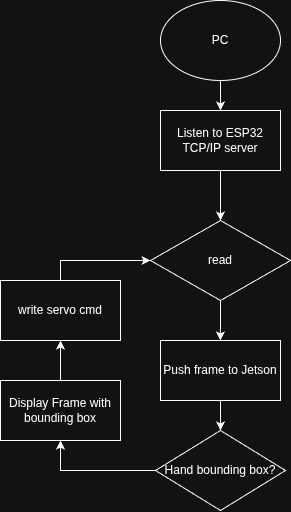

The diagram above was exported from draw.io. Its source (the exported page's mxGraphModel, read from the mxfile embedded in the PNG):
<mxGraphModel dx="1188" dy="688" grid="1" gridSize="10" guides="1" tooltips="1" connect="1" arrows="1" fold="1" page="1" pageScale="1" pageWidth="1200" pageHeight="1200" math="0" shadow="0">
  <root>
    <mxCell id="0" />
    <mxCell id="1" parent="0" />
    <mxCell id="lXNzO_i6-mlDWIYhrtvS-4" style="edgeStyle=orthogonalEdgeStyle;rounded=0;orthogonalLoop=1;jettySize=auto;html=1;exitX=0.5;exitY=1;exitDx=0;exitDy=0;entryX=0.5;entryY=0;entryDx=0;entryDy=0;" edge="1" parent="1" source="lXNzO_i6-mlDWIYhrtvS-1" target="lXNzO_i6-mlDWIYhrtvS-2">
      <mxGeometry relative="1" as="geometry" />
    </mxCell>
    <mxCell id="lXNzO_i6-mlDWIYhrtvS-1" value="PC" style="ellipse;whiteSpace=wrap;html=1;" vertex="1" parent="1">
      <mxGeometry x="540" y="320" width="120" height="80" as="geometry" />
    </mxCell>
    <mxCell id="lXNzO_i6-mlDWIYhrtvS-6" style="edgeStyle=orthogonalEdgeStyle;rounded=0;orthogonalLoop=1;jettySize=auto;html=1;exitX=0.5;exitY=1;exitDx=0;exitDy=0;entryX=0.5;entryY=0;entryDx=0;entryDy=0;" edge="1" parent="1" source="lXNzO_i6-mlDWIYhrtvS-2" target="lXNzO_i6-mlDWIYhrtvS-5">
      <mxGeometry relative="1" as="geometry" />
    </mxCell>
    <mxCell id="lXNzO_i6-mlDWIYhrtvS-2" value="Listen to ESP32 TCP/IP server" style="rounded=0;whiteSpace=wrap;html=1;" vertex="1" parent="1">
      <mxGeometry x="540" y="430" width="120" height="60" as="geometry" />
    </mxCell>
    <mxCell id="lXNzO_i6-mlDWIYhrtvS-7" style="edgeStyle=orthogonalEdgeStyle;rounded=0;orthogonalLoop=1;jettySize=auto;html=1;exitX=0.5;exitY=1;exitDx=0;exitDy=0;" edge="1" parent="1" source="lXNzO_i6-mlDWIYhrtvS-5">
      <mxGeometry relative="1" as="geometry">
        <mxPoint x="599.8571428571429" y="660" as="targetPoint" />
      </mxGeometry>
    </mxCell>
    <mxCell id="lXNzO_i6-mlDWIYhrtvS-5" value="read" style="rhombus;whiteSpace=wrap;html=1;" vertex="1" parent="1">
      <mxGeometry x="530" y="540" width="140" height="80" as="geometry" />
    </mxCell>
    <mxCell id="lXNzO_i6-mlDWIYhrtvS-10" style="edgeStyle=orthogonalEdgeStyle;rounded=0;orthogonalLoop=1;jettySize=auto;html=1;exitX=0.5;exitY=1;exitDx=0;exitDy=0;entryX=0.5;entryY=0;entryDx=0;entryDy=0;" edge="1" parent="1" source="lXNzO_i6-mlDWIYhrtvS-8" target="lXNzO_i6-mlDWIYhrtvS-9">
      <mxGeometry relative="1" as="geometry" />
    </mxCell>
    <mxCell id="lXNzO_i6-mlDWIYhrtvS-8" value="Push frame to Jetson" style="rounded=0;whiteSpace=wrap;html=1;" vertex="1" parent="1">
      <mxGeometry x="540" y="660" width="120" height="60" as="geometry" />
    </mxCell>
    <mxCell id="lXNzO_i6-mlDWIYhrtvS-13" style="edgeStyle=orthogonalEdgeStyle;rounded=0;orthogonalLoop=1;jettySize=auto;html=1;exitX=0;exitY=0.5;exitDx=0;exitDy=0;entryX=0.5;entryY=1;entryDx=0;entryDy=0;" edge="1" parent="1" source="lXNzO_i6-mlDWIYhrtvS-9" target="lXNzO_i6-mlDWIYhrtvS-11">
      <mxGeometry relative="1" as="geometry" />
    </mxCell>
    <mxCell id="lXNzO_i6-mlDWIYhrtvS-9" value="Hand bounding box?" style="rhombus;whiteSpace=wrap;html=1;" vertex="1" parent="1">
      <mxGeometry x="535" y="750" width="130" height="80" as="geometry" />
    </mxCell>
    <mxCell id="lXNzO_i6-mlDWIYhrtvS-15" style="edgeStyle=orthogonalEdgeStyle;rounded=0;orthogonalLoop=1;jettySize=auto;html=1;exitX=0.5;exitY=0;exitDx=0;exitDy=0;entryX=0.5;entryY=1;entryDx=0;entryDy=0;" edge="1" parent="1" source="lXNzO_i6-mlDWIYhrtvS-11" target="lXNzO_i6-mlDWIYhrtvS-12">
      <mxGeometry relative="1" as="geometry" />
    </mxCell>
    <mxCell id="lXNzO_i6-mlDWIYhrtvS-11" value="Display Frame with bounding box" style="rounded=0;whiteSpace=wrap;html=1;" vertex="1" parent="1">
      <mxGeometry x="380" y="700" width="120" height="60" as="geometry" />
    </mxCell>
    <mxCell id="lXNzO_i6-mlDWIYhrtvS-16" style="edgeStyle=orthogonalEdgeStyle;rounded=0;orthogonalLoop=1;jettySize=auto;html=1;exitX=0.5;exitY=0;exitDx=0;exitDy=0;entryX=0;entryY=0.5;entryDx=0;entryDy=0;" edge="1" parent="1" source="lXNzO_i6-mlDWIYhrtvS-12" target="lXNzO_i6-mlDWIYhrtvS-5">
      <mxGeometry relative="1" as="geometry" />
    </mxCell>
    <mxCell id="lXNzO_i6-mlDWIYhrtvS-12" value="write servo cmd" style="rounded=0;whiteSpace=wrap;html=1;" vertex="1" parent="1">
      <mxGeometry x="380" y="600" width="120" height="60" as="geometry" />
    </mxCell>
  </root>
</mxGraphModel>